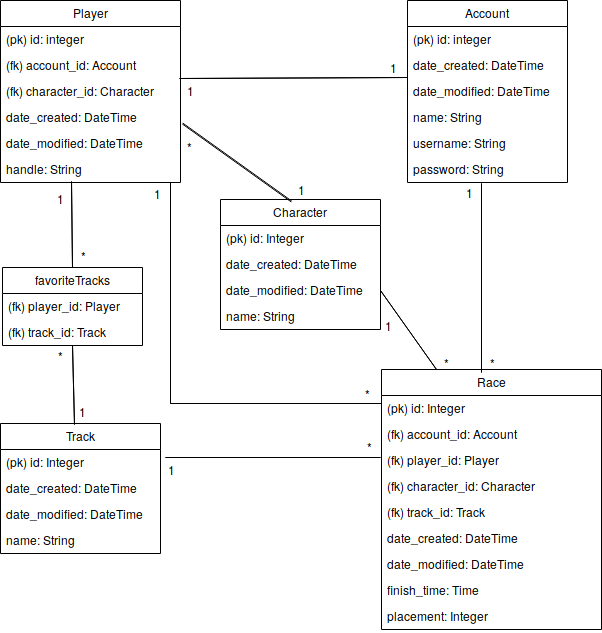

The diagram above was exported from draw.io. Its source (the exported page's mxGraphModel, read from the mxfile embedded in the PNG):
<mxGraphModel dx="673" dy="1929" grid="1" gridSize="10" guides="1" tooltips="1" connect="1" arrows="1" fold="1" page="1" pageScale="1" pageWidth="827" pageHeight="1169" math="0" shadow="0">
  <root>
    <mxCell id="0" />
    <mxCell id="1" parent="0" />
    <mxCell id="Jnr0PYXrnZMLE5RcMpuc-1" value="Account" style="swimlane;fontStyle=0;childLayout=stackLayout;horizontal=1;startSize=26;fillColor=none;horizontalStack=0;resizeParent=1;resizeParentMax=0;resizeLast=0;collapsible=1;marginBottom=0;" parent="1" vertex="1">
      <mxGeometry x="427" y="-53" width="160" height="182" as="geometry" />
    </mxCell>
    <mxCell id="Jnr0PYXrnZMLE5RcMpuc-2" value="(pk) id: integer" style="text;strokeColor=none;fillColor=none;align=left;verticalAlign=top;spacingLeft=4;spacingRight=4;overflow=hidden;rotatable=0;points=[[0,0.5],[1,0.5]];portConstraint=eastwest;" parent="Jnr0PYXrnZMLE5RcMpuc-1" vertex="1">
      <mxGeometry y="26" width="160" height="26" as="geometry" />
    </mxCell>
    <mxCell id="gTTJXVLlRb912sNQ3bPH-1" value="date_created: DateTime" style="text;strokeColor=none;fillColor=none;align=left;verticalAlign=top;spacingLeft=4;spacingRight=4;overflow=hidden;rotatable=0;points=[[0,0.5],[1,0.5]];portConstraint=eastwest;" parent="Jnr0PYXrnZMLE5RcMpuc-1" vertex="1">
      <mxGeometry y="52" width="160" height="26" as="geometry" />
    </mxCell>
    <mxCell id="gTTJXVLlRb912sNQ3bPH-2" value="date_modified: DateTime" style="text;strokeColor=none;fillColor=none;align=left;verticalAlign=top;spacingLeft=4;spacingRight=4;overflow=hidden;rotatable=0;points=[[0,0.5],[1,0.5]];portConstraint=eastwest;" parent="Jnr0PYXrnZMLE5RcMpuc-1" vertex="1">
      <mxGeometry y="78" width="160" height="26" as="geometry" />
    </mxCell>
    <mxCell id="Jnr0PYXrnZMLE5RcMpuc-3" value="name: String" style="text;strokeColor=none;fillColor=none;align=left;verticalAlign=top;spacingLeft=4;spacingRight=4;overflow=hidden;rotatable=0;points=[[0,0.5],[1,0.5]];portConstraint=eastwest;" parent="Jnr0PYXrnZMLE5RcMpuc-1" vertex="1">
      <mxGeometry y="104" width="160" height="26" as="geometry" />
    </mxCell>
    <mxCell id="Jnr0PYXrnZMLE5RcMpuc-5" value="username: String" style="text;strokeColor=none;fillColor=none;align=left;verticalAlign=top;spacingLeft=4;spacingRight=4;overflow=hidden;rotatable=0;points=[[0,0.5],[1,0.5]];portConstraint=eastwest;" parent="Jnr0PYXrnZMLE5RcMpuc-1" vertex="1">
      <mxGeometry y="130" width="160" height="26" as="geometry" />
    </mxCell>
    <mxCell id="Jnr0PYXrnZMLE5RcMpuc-6" value="password: String" style="text;strokeColor=none;fillColor=none;align=left;verticalAlign=top;spacingLeft=4;spacingRight=4;overflow=hidden;rotatable=0;points=[[0,0.5],[1,0.5]];portConstraint=eastwest;" parent="Jnr0PYXrnZMLE5RcMpuc-1" vertex="1">
      <mxGeometry y="156" width="160" height="26" as="geometry" />
    </mxCell>
    <mxCell id="f-R4_waR_xadwxXeJgth-4" style="edgeStyle=none;shape=link;rounded=0;orthogonalLoop=1;jettySize=auto;html=1;entryX=0.5;entryY=0;entryDx=0;entryDy=0;width=0;exitX=0.394;exitY=0.962;exitDx=0;exitDy=0;exitPerimeter=0;" parent="1" source="f-R4_waR_xadwxXeJgth-23" target="wnRZguhvd29t18kX1U8y-5" edge="1">
      <mxGeometry relative="1" as="geometry">
        <mxPoint x="90" y="100" as="sourcePoint" />
      </mxGeometry>
    </mxCell>
    <mxCell id="umLjyFPNqYHrP7gpRT98-4" style="edgeStyle=orthogonalEdgeStyle;shape=link;rounded=0;orthogonalLoop=1;jettySize=auto;html=1;entryX=0;entryY=0.077;entryDx=0;entryDy=0;entryPerimeter=0;width=0;" edge="1" parent="1" source="wnRZguhvd29t18kX1U8y-1" target="f-R4_waR_xadwxXeJgth-12">
      <mxGeometry relative="1" as="geometry">
        <Array as="points">
          <mxPoint x="190" y="350" />
          <mxPoint x="401" y="350" />
        </Array>
      </mxGeometry>
    </mxCell>
    <mxCell id="wnRZguhvd29t18kX1U8y-1" value="Player" style="swimlane;fontStyle=0;childLayout=stackLayout;horizontal=1;startSize=26;fillColor=none;horizontalStack=0;resizeParent=1;resizeParentMax=0;resizeLast=0;collapsible=1;marginBottom=0;" parent="1" vertex="1">
      <mxGeometry x="20" y="-53" width="180" height="182" as="geometry" />
    </mxCell>
    <mxCell id="wnRZguhvd29t18kX1U8y-2" value="(pk) id: integer" style="text;strokeColor=none;fillColor=none;align=left;verticalAlign=top;spacingLeft=4;spacingRight=4;overflow=hidden;rotatable=0;points=[[0,0.5],[1,0.5]];portConstraint=eastwest;" parent="wnRZguhvd29t18kX1U8y-1" vertex="1">
      <mxGeometry y="26" width="180" height="26" as="geometry" />
    </mxCell>
    <mxCell id="gTTJXVLlRb912sNQ3bPH-5" value="(fk) account_id: Account" style="text;strokeColor=none;fillColor=none;align=left;verticalAlign=top;spacingLeft=4;spacingRight=4;overflow=hidden;rotatable=0;points=[[0,0.5],[1,0.5]];portConstraint=eastwest;" parent="wnRZguhvd29t18kX1U8y-1" vertex="1">
      <mxGeometry y="52" width="180" height="26" as="geometry" />
    </mxCell>
    <mxCell id="gTTJXVLlRb912sNQ3bPH-6" value="(fk) character_id: Character" style="text;strokeColor=none;fillColor=none;align=left;verticalAlign=top;spacingLeft=4;spacingRight=4;overflow=hidden;rotatable=0;points=[[0,0.5],[1,0.5]];portConstraint=eastwest;" parent="wnRZguhvd29t18kX1U8y-1" vertex="1">
      <mxGeometry y="78" width="180" height="26" as="geometry" />
    </mxCell>
    <mxCell id="wnRZguhvd29t18kX1U8y-3" value="date_created: DateTime" style="text;strokeColor=none;fillColor=none;align=left;verticalAlign=top;spacingLeft=4;spacingRight=4;overflow=hidden;rotatable=0;points=[[0,0.5],[1,0.5]];portConstraint=eastwest;" parent="wnRZguhvd29t18kX1U8y-1" vertex="1">
      <mxGeometry y="104" width="180" height="26" as="geometry" />
    </mxCell>
    <mxCell id="gTTJXVLlRb912sNQ3bPH-3" value="date_modified: DateTime" style="text;strokeColor=none;fillColor=none;align=left;verticalAlign=top;spacingLeft=4;spacingRight=4;overflow=hidden;rotatable=0;points=[[0,0.5],[1,0.5]];portConstraint=eastwest;" parent="wnRZguhvd29t18kX1U8y-1" vertex="1">
      <mxGeometry y="130" width="180" height="26" as="geometry" />
    </mxCell>
    <mxCell id="f-R4_waR_xadwxXeJgth-23" value="handle: String" style="text;strokeColor=none;fillColor=none;align=left;verticalAlign=top;spacingLeft=4;spacingRight=4;overflow=hidden;rotatable=0;points=[[0,0.5],[1,0.5]];portConstraint=eastwest;" parent="wnRZguhvd29t18kX1U8y-1" vertex="1">
      <mxGeometry y="156" width="180" height="26" as="geometry" />
    </mxCell>
    <mxCell id="wnRZguhvd29t18kX1U8y-5" value="favoriteTracks" style="swimlane;fontStyle=0;childLayout=stackLayout;horizontal=1;startSize=26;fillColor=none;horizontalStack=0;resizeParent=1;resizeParentMax=0;resizeLast=0;collapsible=1;marginBottom=0;" parent="1" vertex="1">
      <mxGeometry x="22" y="214" width="140" height="78" as="geometry" />
    </mxCell>
    <mxCell id="wnRZguhvd29t18kX1U8y-6" value="(fk) player_id: Player" style="text;strokeColor=none;fillColor=none;align=left;verticalAlign=top;spacingLeft=4;spacingRight=4;overflow=hidden;rotatable=0;points=[[0,0.5],[1,0.5]];portConstraint=eastwest;" parent="wnRZguhvd29t18kX1U8y-5" vertex="1">
      <mxGeometry y="26" width="140" height="26" as="geometry" />
    </mxCell>
    <mxCell id="wnRZguhvd29t18kX1U8y-7" value="(fk) track_id: Track" style="text;strokeColor=none;fillColor=none;align=left;verticalAlign=top;spacingLeft=4;spacingRight=4;overflow=hidden;rotatable=0;points=[[0,0.5],[1,0.5]];portConstraint=eastwest;" parent="wnRZguhvd29t18kX1U8y-5" vertex="1">
      <mxGeometry y="52" width="140" height="26" as="geometry" />
    </mxCell>
    <mxCell id="f-R4_waR_xadwxXeJgth-13" style="edgeStyle=none;shape=link;rounded=0;orthogonalLoop=1;jettySize=auto;html=1;entryX=1;entryY=0.5;entryDx=0;entryDy=0;width=0;" parent="1" edge="1">
      <mxGeometry relative="1" as="geometry">
        <mxPoint x="400" y="404" as="sourcePoint" />
        <mxPoint x="185" y="404" as="targetPoint" />
      </mxGeometry>
    </mxCell>
    <mxCell id="wnRZguhvd29t18kX1U8y-9" value="Race" style="swimlane;fontStyle=0;childLayout=stackLayout;horizontal=1;startSize=26;fillColor=none;horizontalStack=0;resizeParent=1;resizeParentMax=0;resizeLast=0;collapsible=1;marginBottom=0;" parent="1" vertex="1">
      <mxGeometry x="401" y="316" width="220" height="260" as="geometry" />
    </mxCell>
    <mxCell id="wnRZguhvd29t18kX1U8y-10" value="(pk) id: Integer" style="text;strokeColor=none;fillColor=none;align=left;verticalAlign=top;spacingLeft=4;spacingRight=4;overflow=hidden;rotatable=0;points=[[0,0.5],[1,0.5]];portConstraint=eastwest;" parent="wnRZguhvd29t18kX1U8y-9" vertex="1">
      <mxGeometry y="26" width="220" height="26" as="geometry" />
    </mxCell>
    <mxCell id="f-R4_waR_xadwxXeJgth-12" value="(fk) account_id: Account" style="text;strokeColor=none;fillColor=none;align=left;verticalAlign=top;spacingLeft=4;spacingRight=4;overflow=hidden;rotatable=0;points=[[0,0.5],[1,0.5]];portConstraint=eastwest;" parent="wnRZguhvd29t18kX1U8y-9" vertex="1">
      <mxGeometry y="52" width="220" height="26" as="geometry" />
    </mxCell>
    <mxCell id="gTTJXVLlRb912sNQ3bPH-13" value="(fk) player_id: Player" style="text;strokeColor=none;fillColor=none;align=left;verticalAlign=top;spacingLeft=4;spacingRight=4;overflow=hidden;rotatable=0;points=[[0,0.5],[1,0.5]];portConstraint=eastwest;" parent="wnRZguhvd29t18kX1U8y-9" vertex="1">
      <mxGeometry y="78" width="220" height="26" as="geometry" />
    </mxCell>
    <mxCell id="wnRZguhvd29t18kX1U8y-11" value="(fk) character_id: Character" style="text;strokeColor=none;fillColor=none;align=left;verticalAlign=top;spacingLeft=4;spacingRight=4;overflow=hidden;rotatable=0;points=[[0,0.5],[1,0.5]];portConstraint=eastwest;" parent="wnRZguhvd29t18kX1U8y-9" vertex="1">
      <mxGeometry y="104" width="220" height="26" as="geometry" />
    </mxCell>
    <mxCell id="wnRZguhvd29t18kX1U8y-12" value="(fk) track_id: Track" style="text;strokeColor=none;fillColor=none;align=left;verticalAlign=top;spacingLeft=4;spacingRight=4;overflow=hidden;rotatable=0;points=[[0,0.5],[1,0.5]];portConstraint=eastwest;" parent="wnRZguhvd29t18kX1U8y-9" vertex="1">
      <mxGeometry y="130" width="220" height="26" as="geometry" />
    </mxCell>
    <mxCell id="umLjyFPNqYHrP7gpRT98-1" value="date_created: DateTime" style="text;strokeColor=none;fillColor=none;align=left;verticalAlign=top;spacingLeft=4;spacingRight=4;overflow=hidden;rotatable=0;points=[[0,0.5],[1,0.5]];portConstraint=eastwest;" vertex="1" parent="wnRZguhvd29t18kX1U8y-9">
      <mxGeometry y="156" width="220" height="26" as="geometry" />
    </mxCell>
    <mxCell id="umLjyFPNqYHrP7gpRT98-2" value="date_modified: DateTime" style="text;strokeColor=none;fillColor=none;align=left;verticalAlign=top;spacingLeft=4;spacingRight=4;overflow=hidden;rotatable=0;points=[[0,0.5],[1,0.5]];portConstraint=eastwest;" vertex="1" parent="wnRZguhvd29t18kX1U8y-9">
      <mxGeometry y="182" width="220" height="26" as="geometry" />
    </mxCell>
    <mxCell id="wnRZguhvd29t18kX1U8y-21" value="finish_time: Time" style="text;strokeColor=none;fillColor=none;align=left;verticalAlign=top;spacingLeft=4;spacingRight=4;overflow=hidden;rotatable=0;points=[[0,0.5],[1,0.5]];portConstraint=eastwest;" parent="wnRZguhvd29t18kX1U8y-9" vertex="1">
      <mxGeometry y="208" width="220" height="26" as="geometry" />
    </mxCell>
    <mxCell id="wnRZguhvd29t18kX1U8y-23" value="placement: Integer" style="text;strokeColor=none;fillColor=none;align=left;verticalAlign=top;spacingLeft=4;spacingRight=4;overflow=hidden;rotatable=0;points=[[0,0.5],[1,0.5]];portConstraint=eastwest;" parent="wnRZguhvd29t18kX1U8y-9" vertex="1">
      <mxGeometry y="234" width="220" height="26" as="geometry" />
    </mxCell>
    <mxCell id="f-R4_waR_xadwxXeJgth-20" style="edgeStyle=none;shape=link;rounded=0;orthogonalLoop=1;jettySize=auto;html=1;width=-1;exitX=0.444;exitY=0.015;exitDx=0;exitDy=0;exitPerimeter=0;" parent="1" source="wnRZguhvd29t18kX1U8y-13" edge="1">
      <mxGeometry relative="1" as="geometry">
        <mxPoint x="311" y="141" as="sourcePoint" />
        <mxPoint x="202" y="70" as="targetPoint" />
      </mxGeometry>
    </mxCell>
    <mxCell id="wnRZguhvd29t18kX1U8y-13" value="Character" style="swimlane;fontStyle=0;childLayout=stackLayout;horizontal=1;startSize=26;fillColor=none;horizontalStack=0;resizeParent=1;resizeParentMax=0;resizeLast=0;collapsible=1;marginBottom=0;" parent="1" vertex="1">
      <mxGeometry x="240" y="146" width="160" height="130" as="geometry" />
    </mxCell>
    <mxCell id="wnRZguhvd29t18kX1U8y-14" value="(pk) id: Integer" style="text;strokeColor=none;fillColor=none;align=left;verticalAlign=top;spacingLeft=4;spacingRight=4;overflow=hidden;rotatable=0;points=[[0,0.5],[1,0.5]];portConstraint=eastwest;" parent="wnRZguhvd29t18kX1U8y-13" vertex="1">
      <mxGeometry y="26" width="160" height="26" as="geometry" />
    </mxCell>
    <mxCell id="gTTJXVLlRb912sNQ3bPH-10" value="date_created: DateTime" style="text;strokeColor=none;fillColor=none;align=left;verticalAlign=top;spacingLeft=4;spacingRight=4;overflow=hidden;rotatable=0;points=[[0,0.5],[1,0.5]];portConstraint=eastwest;" parent="wnRZguhvd29t18kX1U8y-13" vertex="1">
      <mxGeometry y="52" width="160" height="26" as="geometry" />
    </mxCell>
    <mxCell id="wnRZguhvd29t18kX1U8y-15" value="date_modified: DateTime" style="text;strokeColor=none;fillColor=none;align=left;verticalAlign=top;spacingLeft=4;spacingRight=4;overflow=hidden;rotatable=0;points=[[0,0.5],[1,0.5]];portConstraint=eastwest;" parent="wnRZguhvd29t18kX1U8y-13" vertex="1">
      <mxGeometry y="78" width="160" height="26" as="geometry" />
    </mxCell>
    <mxCell id="gTTJXVLlRb912sNQ3bPH-7" value="name: String" style="text;strokeColor=none;fillColor=none;align=left;verticalAlign=top;spacingLeft=4;spacingRight=4;overflow=hidden;rotatable=0;points=[[0,0.5],[1,0.5]];portConstraint=eastwest;" parent="wnRZguhvd29t18kX1U8y-13" vertex="1">
      <mxGeometry y="104" width="160" height="26" as="geometry" />
    </mxCell>
    <mxCell id="f-R4_waR_xadwxXeJgth-6" style="edgeStyle=none;shape=link;rounded=0;orthogonalLoop=1;jettySize=auto;html=1;width=0;exitX=0.463;exitY=0.008;exitDx=0;exitDy=0;exitPerimeter=0;" parent="1" source="wnRZguhvd29t18kX1U8y-17" edge="1">
      <mxGeometry relative="1" as="geometry">
        <mxPoint x="92" y="292" as="targetPoint" />
      </mxGeometry>
    </mxCell>
    <mxCell id="wnRZguhvd29t18kX1U8y-17" value="Track" style="swimlane;fontStyle=0;childLayout=stackLayout;horizontal=1;startSize=26;fillColor=none;horizontalStack=0;resizeParent=1;resizeParentMax=0;resizeLast=0;collapsible=1;marginBottom=0;" parent="1" vertex="1">
      <mxGeometry x="20" y="370" width="160" height="130" as="geometry" />
    </mxCell>
    <mxCell id="wnRZguhvd29t18kX1U8y-18" value="(pk) id: Integer" style="text;strokeColor=none;fillColor=none;align=left;verticalAlign=top;spacingLeft=4;spacingRight=4;overflow=hidden;rotatable=0;points=[[0,0.5],[1,0.5]];portConstraint=eastwest;" parent="wnRZguhvd29t18kX1U8y-17" vertex="1">
      <mxGeometry y="26" width="160" height="26" as="geometry" />
    </mxCell>
    <mxCell id="gTTJXVLlRb912sNQ3bPH-11" value="date_created: DateTime" style="text;strokeColor=none;fillColor=none;align=left;verticalAlign=top;spacingLeft=4;spacingRight=4;overflow=hidden;rotatable=0;points=[[0,0.5],[1,0.5]];portConstraint=eastwest;" parent="wnRZguhvd29t18kX1U8y-17" vertex="1">
      <mxGeometry y="52" width="160" height="26" as="geometry" />
    </mxCell>
    <mxCell id="wnRZguhvd29t18kX1U8y-19" value="date_modified: DateTime" style="text;strokeColor=none;fillColor=none;align=left;verticalAlign=top;spacingLeft=4;spacingRight=4;overflow=hidden;rotatable=0;points=[[0,0.5],[1,0.5]];portConstraint=eastwest;" parent="wnRZguhvd29t18kX1U8y-17" vertex="1">
      <mxGeometry y="78" width="160" height="26" as="geometry" />
    </mxCell>
    <mxCell id="gTTJXVLlRb912sNQ3bPH-12" value="name: String" style="text;strokeColor=none;fillColor=none;align=left;verticalAlign=top;spacingLeft=4;spacingRight=4;overflow=hidden;rotatable=0;points=[[0,0.5],[1,0.5]];portConstraint=eastwest;" parent="wnRZguhvd29t18kX1U8y-17" vertex="1">
      <mxGeometry y="104" width="160" height="26" as="geometry" />
    </mxCell>
    <mxCell id="wnRZguhvd29t18kX1U8y-30" style="edgeStyle=none;shape=link;rounded=0;orthogonalLoop=1;jettySize=auto;html=1;width=0;exitX=1;exitY=0.5;exitDx=0;exitDy=0;entryX=0.25;entryY=0;entryDx=0;entryDy=0;" parent="1" source="wnRZguhvd29t18kX1U8y-15" edge="1" target="wnRZguhvd29t18kX1U8y-9">
      <mxGeometry relative="1" as="geometry">
        <mxPoint x="287" y="210" as="sourcePoint" />
        <mxPoint x="466" y="320" as="targetPoint" />
      </mxGeometry>
    </mxCell>
    <mxCell id="wnRZguhvd29t18kX1U8y-32" value="*" style="text;html=1;strokeColor=none;fillColor=none;align=center;verticalAlign=middle;whiteSpace=wrap;rounded=0;" parent="1" vertex="1">
      <mxGeometry x="92" y="192" width="20" height="20" as="geometry" />
    </mxCell>
    <mxCell id="wnRZguhvd29t18kX1U8y-33" value="*" style="text;html=1;strokeColor=none;fillColor=none;align=center;verticalAlign=middle;whiteSpace=wrap;rounded=0;" parent="1" vertex="1">
      <mxGeometry x="455" y="299" width="20" height="20" as="geometry" />
    </mxCell>
    <mxCell id="wnRZguhvd29t18kX1U8y-36" value="*" style="text;html=1;strokeColor=none;fillColor=none;align=center;verticalAlign=middle;whiteSpace=wrap;rounded=0;" parent="1" vertex="1">
      <mxGeometry x="501" y="299" width="20" height="20" as="geometry" />
    </mxCell>
    <mxCell id="wnRZguhvd29t18kX1U8y-37" value="1" style="text;html=1;strokeColor=none;fillColor=none;align=center;verticalAlign=middle;whiteSpace=wrap;rounded=0;" parent="1" vertex="1">
      <mxGeometry x="199" y="27" width="20" height="20" as="geometry" />
    </mxCell>
    <mxCell id="wnRZguhvd29t18kX1U8y-38" value="1" style="text;html=1;strokeColor=none;fillColor=none;align=center;verticalAlign=middle;whiteSpace=wrap;rounded=0;" parent="1" vertex="1">
      <mxGeometry x="397" y="262" width="20" height="20" as="geometry" />
    </mxCell>
    <mxCell id="wnRZguhvd29t18kX1U8y-39" value="1" style="text;html=1;strokeColor=none;fillColor=none;align=center;verticalAlign=middle;whiteSpace=wrap;rounded=0;" parent="1" vertex="1">
      <mxGeometry x="478" y="129" width="20" height="20" as="geometry" />
    </mxCell>
    <mxCell id="f-R4_waR_xadwxXeJgth-3" style="edgeStyle=none;shape=link;rounded=0;orthogonalLoop=1;jettySize=auto;html=1;width=0;entryX=0.455;entryY=0.01;entryDx=0;entryDy=0;entryPerimeter=0;exitX=0.463;exitY=1.038;exitDx=0;exitDy=0;exitPerimeter=0;" parent="1" source="Jnr0PYXrnZMLE5RcMpuc-6" target="wnRZguhvd29t18kX1U8y-9" edge="1">
      <mxGeometry relative="1" as="geometry">
        <mxPoint x="493" y="130" as="sourcePoint" />
        <mxPoint x="493" y="290" as="targetPoint" />
      </mxGeometry>
    </mxCell>
    <mxCell id="f-R4_waR_xadwxXeJgth-2" style="edgeStyle=none;shape=link;rounded=0;orthogonalLoop=1;jettySize=auto;html=1;width=0;exitX=0;exitY=-0.038;exitDx=0;exitDy=0;exitPerimeter=0;" parent="1" source="gTTJXVLlRb912sNQ3bPH-2" edge="1">
      <mxGeometry relative="1" as="geometry">
        <mxPoint x="420" y="25" as="sourcePoint" />
        <mxPoint x="199" y="25" as="targetPoint" />
      </mxGeometry>
    </mxCell>
    <mxCell id="f-R4_waR_xadwxXeJgth-7" value="*" style="text;html=1;strokeColor=none;fillColor=none;align=center;verticalAlign=middle;whiteSpace=wrap;rounded=0;" parent="1" vertex="1">
      <mxGeometry x="69" y="292" width="20" height="20" as="geometry" />
    </mxCell>
    <mxCell id="f-R4_waR_xadwxXeJgth-8" value="1" style="text;html=1;strokeColor=none;fillColor=none;align=center;verticalAlign=middle;whiteSpace=wrap;rounded=0;" parent="1" vertex="1">
      <mxGeometry x="91" y="348" width="20" height="20" as="geometry" />
    </mxCell>
    <mxCell id="f-R4_waR_xadwxXeJgth-9" value="1" style="text;html=1;strokeColor=none;fillColor=none;align=center;verticalAlign=middle;whiteSpace=wrap;rounded=0;" parent="1" vertex="1">
      <mxGeometry x="69" y="135" width="20" height="20" as="geometry" />
    </mxCell>
    <mxCell id="f-R4_waR_xadwxXeJgth-11" value="1" style="text;html=1;strokeColor=none;fillColor=none;align=center;verticalAlign=middle;whiteSpace=wrap;rounded=0;" parent="1" vertex="1">
      <mxGeometry x="402" y="4" width="20" height="20" as="geometry" />
    </mxCell>
    <mxCell id="f-R4_waR_xadwxXeJgth-14" value="1" style="text;html=1;strokeColor=none;fillColor=none;align=center;verticalAlign=middle;whiteSpace=wrap;rounded=0;" parent="1" vertex="1">
      <mxGeometry x="180" y="406" width="20" height="20" as="geometry" />
    </mxCell>
    <mxCell id="f-R4_waR_xadwxXeJgth-15" value="*" style="text;html=1;strokeColor=none;fillColor=none;align=center;verticalAlign=middle;whiteSpace=wrap;rounded=0;" parent="1" vertex="1">
      <mxGeometry x="378" y="383" width="20" height="20" as="geometry" />
    </mxCell>
    <mxCell id="f-R4_waR_xadwxXeJgth-21" value="1" style="text;html=1;strokeColor=none;fillColor=none;align=center;verticalAlign=middle;whiteSpace=wrap;rounded=0;" parent="1" vertex="1">
      <mxGeometry x="310" y="126" width="20" height="20" as="geometry" />
    </mxCell>
    <mxCell id="f-R4_waR_xadwxXeJgth-22" value="*" style="text;html=1;strokeColor=none;fillColor=none;align=center;verticalAlign=middle;whiteSpace=wrap;rounded=0;" parent="1" vertex="1">
      <mxGeometry x="198" y="83" width="20" height="20" as="geometry" />
    </mxCell>
    <mxCell id="umLjyFPNqYHrP7gpRT98-7" value="*" style="text;html=1;strokeColor=none;fillColor=none;align=center;verticalAlign=middle;whiteSpace=wrap;rounded=0;" vertex="1" parent="1">
      <mxGeometry x="376" y="330" width="20" height="20" as="geometry" />
    </mxCell>
    <mxCell id="umLjyFPNqYHrP7gpRT98-8" value="1" style="text;html=1;strokeColor=none;fillColor=none;align=center;verticalAlign=middle;whiteSpace=wrap;rounded=0;" vertex="1" parent="1">
      <mxGeometry x="166" y="130" width="20" height="20" as="geometry" />
    </mxCell>
  </root>
</mxGraphModel>